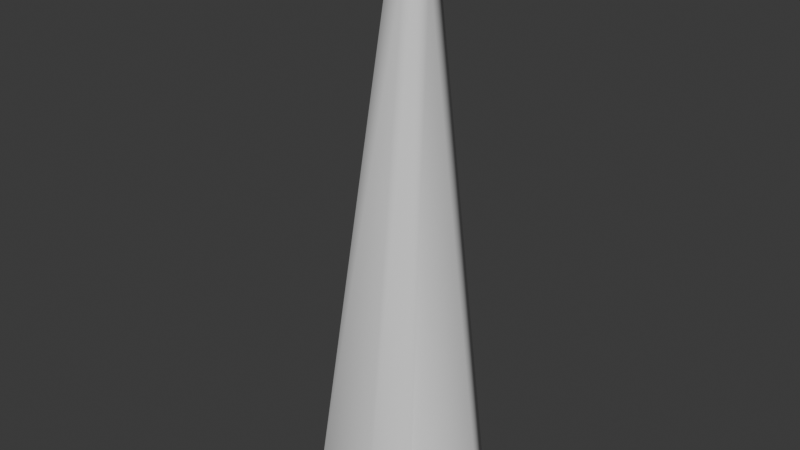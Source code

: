 # Source: smlFLATSPIKESIMPLE1.blend  (saved by Blender 5.0.118; exported with 4.5.12 LTS)
import bpy
from mathutils import Matrix  # noqa: F401  (used for matrix-valued properties, if any)

bpy.ops.wm.read_factory_settings(use_empty=True)
scene = bpy.context.scene
scene.name = 'Scene'

# ---- collections
col_collection = bpy.data.collections.new('Collection'); scene.collection.children.link(col_collection)

# ---- world
world_world = bpy.data.worlds.new('World'); scene.world = world_world
world_world.use_nodes = True; world_world.node_tree.nodes.clear()
_N = world_world.node_tree.nodes; _L = world_world.node_tree.links
n0 = _N.new('ShaderNodeOutputWorld'); n0.name = 'World Output'; n0.location = (300, 300)
n1 = _N.new('ShaderNodeBackground'); n1.name = 'Background'; n1.location = (10, 300)
n1.inputs[0].default_value = (0.05088, 0.05088, 0.05088, 1.0)
_L.new(n1.outputs[0], n0.inputs[0])
n0.is_active_output = True
world_world.color = (0.05088, 0.05088, 0.05088)
world_world.sun_shadow_jitter_overblur = 0.0

# ---- meshes
me_plane_002 = bpy.data.meshes.new('Plane.002')
me_plane_002.from_pydata([(0.3284, -0.465, -3.118), (0.06111, -0.09447, 0.1342), (0.03108, -0.06759, 0.2451), (0.02101, -0.06108, 0.3156), (0.01643, -0.006087, 0.3211), (0.4775, -0.0006527, -3.118), (0.05683, -0.003757, 0.115), (0.0397, -0.005791, 0.243), (0.0007096, 0.2867, -3.119), (-0.01468, 0.06905, 0.1043), (-0.01914, 0.05013, 0.2594), (-0.02163, 0.02929, 0.3209), (-0.5751, -0.0002068, -3.118), (-0.1055, -0.001993, 0.1167), (-0.09108, -0.003553, 0.2469), (-0.06718, -0.004294, 0.3208), (0.01281, -0.4655, -3.118), (-0.01022, -0.1064, 0.1107), (-0.01613, -0.07807, 0.2316), (-0.02116, -0.05671, 0.3208), (-0.3676, -0.4651, -3.118), (-0.09774, -0.0937, 0.1355), (-0.07976, -0.06513, 0.2478), (-0.02084, -0.005403, 0.3303), (-0.0633, -0.06083, 0.3163), (-0.2698, 0.2778, -3.131), (-0.07655, 0.06499, 0.1228), (-0.06703, 0.05016, 0.2273), (-0.05735, 0.03368, 0.3127), (0.3062, 0.2863, -3.118), (0.05648, 0.06612, 0.1267), (0.03538, 0.05038, 0.2364), (0.01598, 0.03499, 0.3146), (0.07445, -0.1195, -0.0008582), (0.06482, -0.002665, -0.00216), (-0.008806, 0.07325, -0.003485), (-0.1085, -0.001667, -0.002084), (-0.005605, -0.1206, -0.004278), (-0.1012, -0.1195, -0.0006902), (-0.07667, 0.07069, -0.004485), (0.06908, 0.0725, -0.001056)], [], [(9, 26, 27, 10), (1, 6, 7, 2), (6, 30, 31, 7), (14, 22, 24, 15), (39, 36, 13, 26), (38, 36, 12, 20), (26, 13, 14, 27), (27, 14, 15, 28), (23, 4, 32, 11), (15, 23, 11, 28), (7, 31, 32, 4), (22, 14, 13, 21), (18, 2, 3, 19), (35, 39, 26, 9), (17, 1, 2, 18), (37, 33, 1, 17), (30, 9, 10, 31), (40, 35, 9, 30), (7, 4, 3, 2), (22, 18, 19, 24), (40, 34, 5, 29), (21, 17, 18, 22), (38, 37, 17, 21), (31, 10, 11, 32), (33, 34, 6, 1), (24, 19, 23, 15), (19, 3, 4, 23), (10, 27, 28, 11), (0, 5, 34, 33), (20, 16, 37, 38), (30, 6, 34, 40), (29, 8, 35, 40), (16, 0, 33, 37), (8, 25, 39, 35), (21, 13, 36, 38), (25, 12, 36, 39)])
me_plane_002.polygons.foreach_set('use_smooth', [True] * 36)
_k = {(0, 16): 1.0, (1, 17): 1.0, (2, 18): 1.0, (3, 19): 1.0, (8, 29): 1.0, (9, 30): 1.0, (10, 31): 1.0, (11, 32): 1.0, (12, 25): 1.0, (13, 26): 1.0, (14, 27): 1.0, (15, 28): 1.0, (16, 20): 1.0, (17, 21): 1.0, (18, 22): 1.0, (19, 24): 1.0, (12, 20): 1.0, (13, 21): 1.0, (14, 22): 1.0, (15, 24): 1.0, (8, 25): 1.0, (9, 26): 1.0, (10, 27): 1.0, (11, 28): 1.0, (5, 29): 1.0, (6, 30): 1.0, (7, 31): 1.0, (4, 32): 1.0, (1, 2): 0.43, (6, 7): 1.0, (9, 10): 1.0, (13, 14): 0.76, (21, 22): 1.0, (26, 27): 1.0, (30, 31): 1.0, (0, 33): 0.43, (6, 34): 1.0, (9, 35): 1.0, (13, 36): 1.0, (17, 37): 1.0, (21, 38): 1.0, (26, 39): 1.0, (30, 40): 1.0, (0, 5): 1.0, (1, 6): 1.0, (2, 7): 1.0, (3, 4): 1.0, (2, 3): 0.43, (4, 7): 1.0, (10, 11): 1.0, (14, 15): 0.76, (22, 24): 1.0, (27, 28): 1.0, (31, 32): 1.0, (1, 33): 0.43, (5, 34): 1.0, (8, 35): 1.0, (12, 36): 1.0, (16, 37): 1.0, (20, 38): 1.0, (25, 39): 1.0, (29, 40): 1.0}
me_plane_002.attributes.new('crease_edge', 'FLOAT', 'EDGE').data.foreach_set('value', [_k.get((min(e.vertices), max(e.vertices)), 0.0) for e in me_plane_002.edges])
_uv = me_plane_002.uv_layers.new(name='UVMap')
_uv.uv.foreach_set('vector', [0.6698, 0.7358, 0.7043, 0.7358, 0.7084, 0.8253, 0.6735, 0.8253, 0.5194, 0.7358, 0.5775, 0.7358, 0.58, 0.8253, 0.5181, 0.8253, 0.5775, 0.7358, 0.6359, 0.7358, 0.6402, 0.8253, 0.58, 0.8253, 0.3751, 0.8253, 0.437, 0.8253, 0.4373, 0.8754, 0.3745, 0.8754, 0.3019, 0.6703, 0.3723, 0.6765, 0.372, 0.7358, 0.3019, 0.7358, 0.4354, 0.6765, 0.3723, 0.6765, 0.3723, 0.5196, 0.4354, 0.5196, 0.3019, 0.7358, 0.372, 0.7358, 0.3751, 0.8253, 0.306, 0.8253, 0.306, 0.8253, 0.3751, 0.8253, 0.3745, 0.8754, 0.3095, 0.8754, 0.5794, 0.8754, 0.58, 0.8754, 0.6415, 0.8754, 0.6748, 0.8754, 0.3745, 0.8754, 0.5794, 0.8754, 0.6748, 0.8754, 0.3095, 0.8754, 0.58, 0.8253, 0.6402, 0.8253, 0.6415, 0.8754, 0.58, 0.8754, 0.437, 0.8253, 0.3751, 0.8253, 0.372, 0.7358, 0.4351, 0.7358, 0.4848, 0.8253, 0.5181, 0.8253, 0.5229, 0.8754, 0.4825, 0.8754, 0.6692, 0.6765, 0.7043, 0.6703, 0.7043, 0.7358, 0.6698, 0.7358, 0.4834, 0.7358, 0.5194, 0.7358, 0.5181, 0.8253, 0.4848, 0.8253, 0.4838, 0.6765, 0.5197, 0.6765, 0.5194, 0.7358, 0.4834, 0.7358, 0.6359, 0.7358, 0.6698, 0.7358, 0.6735, 0.8253, 0.6402, 0.8253, 0.635, 0.6765, 0.6692, 0.6765, 0.6698, 0.7358, 0.6359, 0.7358, 0.58, 0.8253, 0.58, 0.8754, 0.5229, 0.8754, 0.5181, 0.8253, 0.437, 0.8253, 0.4848, 0.8253, 0.4825, 0.8754, 0.4373, 0.8754, 0.635, 0.6765, 0.5772, 0.6765, 0.5772, 0.5196, 0.635, 0.5196, 0.4351, 0.7358, 0.4834, 0.7358, 0.4848, 0.8253, 0.437, 0.8253, 0.4354, 0.6765, 0.4838, 0.6765, 0.4834, 0.7358, 0.4351, 0.7358, 0.6402, 0.8253, 0.6735, 0.8253, 0.6748, 0.8754, 0.6415, 0.8754, 0.5197, 0.6765, 0.5772, 0.6765, 0.5775, 0.7358, 0.5194, 0.7358, 0.4373, 0.8754, 0.4825, 0.8754, 0.5794, 0.8754, 0.3745, 0.8754, 0.4825, 0.8754, 0.5229, 0.8754, 0.58, 0.8754, 0.5794, 0.8754, 0.6735, 0.8253, 0.7084, 0.8253, 0.712, 0.8754, 0.6748, 0.8754, 0.5197, 0.5196, 0.5772, 0.5196, 0.5772, 0.6765, 0.5197, 0.6765, 0.4354, 0.5196, 0.4838, 0.5196, 0.4838, 0.6765, 0.4354, 0.6765, 0.6359, 0.7358, 0.5775, 0.7358, 0.5772, 0.6765, 0.635, 0.6765, 0.635, 0.5196, 0.6691, 0.5196, 0.6692, 0.6765, 0.635, 0.6765, 0.4838, 0.5196, 0.5197, 0.5196, 0.5197, 0.6765, 0.4838, 0.6765, 0.6691, 0.5196, 0.7043, 0.513, 0.7043, 0.6703, 0.6692, 0.6765, 0.4351, 0.7358, 0.372, 0.7358, 0.3723, 0.6765, 0.4354, 0.6765, 0.3019, 0.513, 0.3723, 0.5196, 0.3723, 0.6765, 0.3019, 0.6703])
me_plane_002.update()

# ---- objects
ob_smlflatspikesimplemesh1 = bpy.data.objects.new('smlFLATSPIKESIMPLEMESH1', me_plane_002)

# ---- transforms, parenting, visibility, modifiers, constraints
ob_smlflatspikesimplemesh1.location = (0.0, 0.0, 0.0)

# ---- collection membership
col_collection.objects.link(ob_smlflatspikesimplemesh1)

# ---- scene / render settings (as saved in the file)
scene.frame_start = 1; scene.frame_end = 250; scene.frame_set(5)
scene.render.engine = 'BLENDER_EEVEE_NEXT'
scene.render.bake_bias = 0.0
scene.render.bake_samples = 0
bpy.context.view_layer.update()

# ---- added for rendering (the .blend has no active camera and no usable light): camera, sun
cam_auto = bpy.data.cameras.new('AutoCamera')
cam_auto.lens = 50.0
cam_auto.sensor_width = 36.0
cam_auto.clip_end = 1000.0
ob_auto_camera = bpy.data.objects.new('AutoCamera', cam_auto)
scene.collection.objects.link(ob_auto_camera)
ob_auto_camera.location = (3.36982, -4.19177, 1.33467)
ob_auto_camera.rotation_euler = (1.09748, -7.21219e-08, 0.694738)
scene.camera = ob_auto_camera
light_auto_sun = bpy.data.lights.new('AutoSun', 'SUN')
light_auto_sun.energy = 3.0
light_auto_sun.angle = 0.0523599
ob_auto_sun = bpy.data.objects.new('AutoSun', light_auto_sun)
scene.collection.objects.link(ob_auto_sun)
ob_auto_sun.rotation_euler = (0.872665, 0.174533, 0.523599)
bpy.context.view_layer.update()
